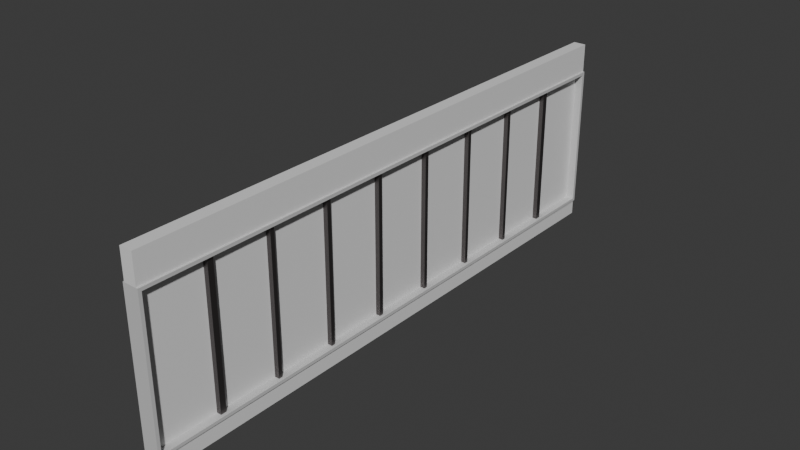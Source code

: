 # Source: 9m_.blend  (saved by Blender 5.1.30; exported with 4.5.12 LTS)
import bpy
from mathutils import Matrix  # noqa: F401  (used for matrix-valued properties, if any)

bpy.ops.wm.read_factory_settings(use_empty=True)
scene = bpy.context.scene
scene.name = 'Scene'

# ---- collections
col_collection = bpy.data.collections.new('Collection'); scene.collection.children.link(col_collection)

# ---- images (referenced by path relative to the original .blend; pixels are not part of the script)
import os
ASSET_DIR = os.environ.get("B2B_ASSET_DIR", "")  # directory of the original .blend (textures are referenced by path, not embedded)
HERE = os.path.dirname(os.path.abspath(__file__))  # packed textures are extracted next to this script under _unpacked/

def load_image(name, relpath, width, height, colorspace="sRGB"):
    """Load a texture the original file referenced (path relative to the .blend, or extracted next to this script)."""
    p = next((c for c in (os.path.join(HERE, relpath), os.path.join(ASSET_DIR, relpath)) if relpath and os.path.exists(c)), "")
    if p:
        img = bpy.data.images.load(p, check_existing=True)
        img.name = name
    else:  # same state as the original file: an image datablock whose file is absent (Cycles renders it pink)
        img = bpy.data.images.new(name, width, height)
        img.source = "FILE"
        img.filepath = "//" + (relpath or name)
    img.colorspace_settings.name = colorspace
    return img
img_001 = load_image('金属フレーム.001', '金属フレーム.001.png', 1024, 1024, 'sRGB')

# ---- materials (node trees are filled in below, after node groups)
mat_001 = bpy.data.materials.new('フレーム-木.001')
mat_001.diffuse_color = (0.3162, 0.1918, 0.1133, 1.0)
mat_001_1 = bpy.data.materials.new('壁.001')
mat_x = bpy.data.materials.new('フレーム-金')
mat_x_1 = bpy.data.materials.new('ガラス')
mat_x_1.diffuse_color = (0.07581, 0.2017, 0.8, 1.0)

# ---- material node trees
mat_001.use_nodes = True; mat_001.node_tree.nodes.clear()
_N = mat_001.node_tree.nodes; _L = mat_001.node_tree.links
n0 = _N.new('ShaderNodeBsdfPrincipled'); n0.name = 'プリンシプルBSDF'; n0.location = (-200, 100)
n0.inputs[0].default_value = (0.6146, 0.6146, 0.6146, 1.0)
n1 = _N.new('ShaderNodeOutputMaterial'); n1.name = 'マテリアル出力'; n1.location = (200, 100)
_L.new(n0.outputs[0], n1.inputs[0])
n1.is_active_output = True
mat_001_1.use_nodes = True; mat_001_1.node_tree.nodes.clear()
_N = mat_001_1.node_tree.nodes; _L = mat_001_1.node_tree.links
n0 = _N.new('ShaderNodeBsdfPrincipled'); n0.name = 'プリンシプルBSDF'; n0.location = (-200, 100)
n1 = _N.new('ShaderNodeOutputMaterial'); n1.name = 'マテリアル出力'; n1.location = (200, 100)
_L.new(n0.outputs[0], n1.inputs[0])
n1.is_active_output = True
mat_x.use_nodes = True; mat_x.node_tree.nodes.clear()
_N = mat_x.node_tree.nodes; _L = mat_x.node_tree.links
n0 = _N.new('ShaderNodeOutputMaterial'); n0.name = 'マテリアル出力'; n0.location = (200, 100)
n1 = _N.new('ShaderNodeTexImage'); n1.name = '画像テクスチャ'; n1.location = (-532, 104)
n1.image = img_001
n2 = _N.new('ShaderNodeBsdfMetallic'); n2.name = 'メタリックBSDF'; n2.location = (-200, 100)
n2.inputs[0].default_value = (0.1808, 0.1654, 0.1636, 1.0)
_L.new(n2.outputs[0], n0.inputs[0])
n0.is_active_output = True
mat_x_1.use_nodes = True; mat_x_1.node_tree.nodes.clear()
_N = mat_x_1.node_tree.nodes; _L = mat_x_1.node_tree.links
n0 = _N.new('ShaderNodeBsdfPrincipled'); n0.name = 'プリンシプルBSDF'; n0.location = (-200, 100)
n1 = _N.new('ShaderNodeOutputMaterial'); n1.name = 'マテリアル出力'; n1.location = (200, 100)
_L.new(n0.outputs[0], n1.inputs[0])
n1.is_active_output = True

# ---- world
world_world = bpy.data.worlds.new('World'); scene.world = world_world
world_world.use_nodes = True; world_world.node_tree.nodes.clear()
_N = world_world.node_tree.nodes; _L = world_world.node_tree.links
n0 = _N.new('ShaderNodeOutputWorld'); n0.name = 'World Output'; n0.location = (200, 100)
n1 = _N.new('ShaderNodeBackground'); n1.name = 'Background'; n1.location = (-200, 100)
n1.inputs[0].default_value = (0.05088, 0.05088, 0.05088, 1.0)
_L.new(n1.outputs[0], n0.inputs[0])
n0.is_active_output = True
world_world.color = (0.05088, 0.05088, 0.05088)
world_world.sun_shadow_jitter_overblur = 0.0

# ---- meshes
me_001 = bpy.data.meshes.new('立方体.001')
me_001.from_pydata([(-1.0, -1.0, -1.0), (-1.0, -1.0, 1.0), (-1.0, 1.0, -1.0), (-1.0, 1.0, 1.0), (1.0, -1.0, -1.0), (1.0, -1.0, 1.0), (1.0, 1.0, -1.0), (1.0, 1.0, 1.0), (-1.0, -0.9889, -0.9565), (-1.0, -0.9889, 0.9565), (-1.0, 0.9889, -0.9565), (-1.0, 0.9889, 0.9565), (1.0, 0.9889, -0.9565), (1.0, 0.9889, 0.9565), (1.0, -0.9889, -0.9565), (1.0, -0.9889, 0.9565), (0.8, 1.0, 1.391), (0.8, 1.0, -1.217), (0.8, -1.0, 1.391), (0.8, -1.0, -1.217), (-0.8, 1.0, 1.391), (-0.8, 1.0, -1.217), (-0.8, -1.0, 1.391), (-0.8, -1.0, -1.217), (0.8, -1.0, -1.0), (0.8, -1.0, 1.0), (-0.8, -1.0, -1.0), (-0.8, -1.0, 1.0), (-0.8, 1.0, -1.0), (-0.8, 1.0, 1.0), (0.8, 1.0, -1.0), (0.8, 1.0, 1.0)], [], [(3, 2, 10, 11), (2, 0, 1, 3, 11, 9, 8, 10), (2, 3, 7, 6), (14, 4, 6, 7, 5, 15, 13, 12), (5, 4, 14, 15), (4, 5, 1, 0), (2, 6, 4, 0), (7, 3, 1, 5), (11, 10, 12, 13), (14, 8, 9, 15), (12, 10, 8, 14), (9, 11, 13, 15), (16, 20, 22, 18), (25, 18, 22, 27), (26, 23, 19, 24), (22, 20, 29, 27), (21, 23, 26, 28), (21, 17, 19, 23), (31, 16, 18, 25), (24, 19, 17, 30), (29, 20, 16, 31), (17, 21, 28, 30), (28, 26, 24, 30), (25, 27, 29, 31)])
me_001.polygons.foreach_set('material_index', [0, 0, 0, 0, 0, 0, 0, 0, 0, 0, 0, 0, 1, 1, 1, 1, 1, 1, 1, 1, 1, 1, 1, 1])
_uv = me_001.uv_layers.new(name='UVマップ')
_uv.uv.foreach_set('vector', [0.625, 0.25, 0.375, 0.25, 0.3804, 0.2486, 0.6196, 0.2486, 0.375, 0.25, 0.375, 0.0, 0.625, 0.0, 0.625, 0.25, 0.6196, 0.2486, 0.6196, 0.001389, 0.3804, 0.001389, 0.3804, 0.2486, 0.375, 0.25, 0.625, 0.25, 0.625, 0.5, 0.375, 0.5, 0.3804, 0.7486, 0.375, 0.75, 0.375, 0.5, 0.625, 0.5, 0.625, 0.75, 0.6196, 0.7486, 0.6196, 0.5014, 0.3804, 0.5014, 0.625, 0.75, 0.375, 0.75, 0.3804, 0.7486, 0.6196, 0.7486, 0.375, 0.75, 0.625, 0.75, 0.625, 1.0, 0.375, 1.0, 0.125, 0.5, 0.375, 0.5, 0.375, 0.75, 0.125, 0.75, 0.625, 0.5, 0.875, 0.5, 0.875, 0.75, 0.625, 0.75, 0.625, 0.3438, 0.375, 0.3438, 0.375, 0.4062, 0.625, 0.4062, 0.375, 0.8438, 0.375, 0.9062, 0.625, 0.9062, 0.625, 0.8438, 0.2812, 0.5, 0.2188, 0.5, 0.2188, 0.75, 0.2812, 0.75, 0.7812, 0.75, 0.7812, 0.5, 0.7188, 0.5, 0.7188, 0.75, 0.0, 0.0, 0.0, 0.0, 0.0, 0.0, 0.0, 0.0, 0.0, 0.0, 0.0, 0.0, 0.0, 0.0, 0.0, 0.0, 0.0, 0.0, 0.0, 0.0, 0.0, 0.0, 0.0, 0.0, 0.0, 0.0, 0.0, 0.0, 0.0, 0.0, 0.0, 0.0, 0.0, 0.0, 0.0, 0.0, 0.0, 0.0, 0.0, 0.0, 0.0, 0.0, 0.0, 0.0, 0.0, 0.0, 0.0, 0.0, 0.0, 0.0, 0.0, 0.0, 0.0, 0.0, 0.0, 0.0, 0.0, 0.0, 0.0, 0.0, 0.0, 0.0, 0.0, 0.0, 0.0, 0.0, 0.0, 0.0, 0.0, 0.0, 0.0, 0.0, 0.0, 0.0, 0.0, 0.0, 0.0, 0.0, 0.0, 0.0, 0.225, 0.5014, 0.225, 0.7486, 0.275, 0.7486, 0.275, 0.5014, 0.725, 0.7486, 0.775, 0.7486, 0.775, 0.5014, 0.725, 0.5014])
_uv.active_render = True
_uv = me_001.uv_layers.new(name='UVMap')
_uv.uv.foreach_set('vector', [0.0, 0.0, 0.0, 0.0, 0.0, 0.0, 0.0, 0.0, 0.0, 0.0, 0.0, 0.0, 0.0, 0.0, 0.0, 0.0, 0.0, 0.0, 0.0, 0.0, 0.0, 0.0, 0.0, 0.0, 0.0, 0.0, 0.0, 0.0, 0.0, 0.0, 0.0, 0.0, 0.0, 0.0, 0.0, 0.0, 0.0, 0.0, 0.0, 0.0, 0.0, 0.0, 0.0, 0.0, 0.0, 0.0, 0.0, 0.0, 0.0, 0.0, 0.0, 0.0, 0.0, 0.0, 0.0, 0.0, 0.0, 0.0, 0.0, 0.0, 0.0, 0.0, 0.0, 0.0, 0.0, 0.0, 0.0, 0.0, 0.0, 0.0, 0.0, 0.0, 0.0, 0.0, 0.0, 0.0, 0.0, 0.0, 0.0, 0.0, 0.0, 0.0, 0.0, 0.0, 0.0, 0.0, 0.0, 0.0, 0.0, 0.0, 0.0, 0.0, 0.0, 0.0, 0.0, 0.0, 0.0, 0.0, 0.0, 0.0, 0.0, 0.0, 0.0, 0.0, 0.0, 0.0, 0.0, 0.0, 0.0, 0.0, 0.0, 0.0, 0.625, 0.5, 0.875, 0.5, 0.875, 0.75, 0.625, 0.75, 0.5875, 0.75, 0.625, 0.75, 0.625, 1.0, 0.5875, 1.0, 0.3958, 1.0, 0.375, 1.0, 0.375, 0.75, 0.3958, 0.75, 0.625, 0.0, 0.625, 0.25, 0.5875, 0.25, 0.5875, 0.0, 0.375, 0.25, 0.375, 0.0, 0.3958, 0.0, 0.3958, 0.25, 0.125, 0.5, 0.375, 0.5, 0.375, 0.75, 0.125, 0.75, 0.5875, 0.5, 0.625, 0.5, 0.625, 0.75, 0.5875, 0.75, 0.3958, 0.75, 0.375, 0.75, 0.375, 0.5, 0.3958, 0.5, 0.5875, 0.25, 0.625, 0.25, 0.625, 0.5, 0.5875, 0.5, 0.375, 0.5, 0.375, 0.25, 0.3958, 0.25, 0.3958, 0.5, 0.0, 0.0, 0.0, 0.0, 0.0, 0.0, 0.0, 0.0, 0.0, 0.0, 0.0, 0.0, 0.0, 0.0, 0.0, 0.0])
me_001.materials.append(mat_001)
me_001.materials.append(mat_001_1)
me_001.materials.append(None)
me_001.update()
me_021 = bpy.data.meshes.new('立方体.021')
me_021.from_pydata([(-1.0, 0.8253, -1.0), (-1.0, 0.8253, 1.0), (-1.0, 1.0, -1.0), (-1.0, 1.0, 1.0), (1.0, 0.8253, -1.0), (1.0, 0.8253, 1.0), (1.0, 1.0, -1.0), (1.0, 1.0, 1.0), (-1.0, -4.767, -1.0), (-1.0, -4.767, 1.0), (-1.0, -4.651, -1.0), (-1.0, -4.651, 1.0), (1.0, -4.767, -1.0), (1.0, -4.767, 1.0), (1.0, -4.651, -1.0), (1.0, -4.651, 1.0), (-1.0, -2.884, -1.0), (-1.0, -2.884, 1.0), (-1.0, -2.767, -1.0), (-1.0, -2.767, 1.0), (1.0, -2.884, -1.0), (1.0, -2.884, 1.0), (1.0, -2.767, -1.0), (1.0, -2.767, 1.0), (-1.0, -1.0, -1.0), (-1.0, -1.0, 1.0), (-1.0, -0.8836, -1.0), (-1.0, -0.8836, 1.0), (1.0, -1.0, -1.0), (1.0, -1.0, 1.0), (1.0, -0.8836, -1.0), (1.0, -0.8836, 1.0), (-1.0, -12.3, -1.0), (-1.0, -12.3, 1.0), (-1.0, -12.13, -1.0), (-1.0, -12.13, 1.0), (1.0, -12.3, -1.0), (1.0, -12.3, 1.0), (1.0, -12.13, -1.0), (1.0, -12.13, 1.0), (-1.0, -10.42, -1.0), (-1.0, -10.42, 1.0), (-1.0, -10.3, -1.0), (-1.0, -10.3, 1.0), (1.0, -10.42, -1.0), (1.0, -10.42, 1.0), (1.0, -10.3, -1.0), (1.0, -10.3, 1.0), (-1.0, -6.651, -1.0), (-1.0, -6.651, 1.0), (-1.0, -6.534, -1.0), (-1.0, -6.534, 1.0), (1.0, -6.651, -1.0), (1.0, -6.651, 1.0), (1.0, -6.534, -1.0), (1.0, -6.534, 1.0), (-1.0, -8.534, -1.0), (-1.0, -8.534, 1.0), (-1.0, -8.418, -1.0), (-1.0, -8.418, 1.0), (1.0, -8.534, -1.0), (1.0, -8.534, 1.0), (1.0, -8.418, -1.0), (1.0, -8.418, 1.0)], [], [(2, 0, 1, 3), (2, 3, 7, 6), (7, 5, 4, 6), (0, 2, 6, 4), (5, 7, 3, 1), (4, 5, 1, 0), (10, 8, 9, 11), (10, 11, 15, 14), (15, 13, 12, 14), (8, 10, 14, 12), (13, 15, 11, 9), (12, 13, 9, 8), (18, 16, 17, 19), (18, 19, 23, 22), (23, 21, 20, 22), (16, 18, 22, 20), (21, 23, 19, 17), (20, 21, 17, 16), (26, 24, 25, 27), (26, 27, 31, 30), (31, 29, 28, 30), (24, 26, 30, 28), (29, 31, 27, 25), (28, 29, 25, 24), (33, 35, 34, 32), (36, 38, 39, 37), (36, 37, 33, 32), (32, 34, 38, 36), (37, 39, 35, 33), (34, 35, 39, 38), (41, 43, 42, 40), (44, 46, 47, 45), (44, 45, 41, 40), (40, 42, 46, 44), (45, 47, 43, 41), (42, 43, 47, 46), (50, 48, 49, 51), (50, 51, 55, 54), (55, 53, 52, 54), (48, 50, 54, 52), (53, 55, 51, 49), (52, 53, 49, 48), (58, 56, 57, 59), (58, 59, 63, 62), (63, 61, 60, 62), (60, 56, 58, 62), (59, 57, 61, 63), (60, 61, 57, 56)])
_uv = me_021.uv_layers.new(name='UVマップ')
_uv.uv.foreach_set('vector', [0.375, 0.25, 0.375, 0.0, 0.625, 0.0, 0.625, 0.25, 0.375, 0.25, 0.625, 0.25, 0.625, 0.5, 0.375, 0.5, 0.625, 0.5, 0.625, 0.75, 0.375, 0.75, 0.375, 0.5, 0.125, 0.75, 0.125, 0.5, 0.375, 0.5, 0.375, 0.75, 0.625, 0.75, 0.625, 0.5, 0.875, 0.5, 0.875, 0.75, 0.375, 0.75, 0.625, 0.75, 0.625, 1.0, 0.375, 1.0, 0.375, 0.25, 0.375, 0.0, 0.625, 0.0, 0.625, 0.25, 0.375, 0.25, 0.625, 0.25, 0.625, 0.5, 0.375, 0.5, 0.625, 0.5, 0.625, 0.75, 0.375, 0.75, 0.375, 0.5, 0.125, 0.75, 0.125, 0.5, 0.375, 0.5, 0.375, 0.75, 0.625, 0.75, 0.625, 0.5, 0.875, 0.5, 0.875, 0.75, 0.375, 0.75, 0.625, 0.75, 0.625, 1.0, 0.375, 1.0, 0.375, 0.25, 0.375, 0.0, 0.625, 0.0, 0.625, 0.25, 0.375, 0.25, 0.625, 0.25, 0.625, 0.5, 0.375, 0.5, 0.625, 0.5, 0.625, 0.75, 0.375, 0.75, 0.375, 0.5, 0.125, 0.75, 0.125, 0.5, 0.375, 0.5, 0.375, 0.75, 0.625, 0.75, 0.625, 0.5, 0.875, 0.5, 0.875, 0.75, 0.375, 0.75, 0.625, 0.75, 0.625, 1.0, 0.375, 1.0, 0.375, 0.25, 0.375, 0.0, 0.625, 0.0, 0.625, 0.25, 0.375, 0.25, 0.625, 0.25, 0.625, 0.5, 0.375, 0.5, 0.625, 0.5, 0.625, 0.75, 0.375, 0.75, 0.375, 0.5, 0.125, 0.75, 0.125, 0.5, 0.375, 0.5, 0.375, 0.75, 0.625, 0.75, 0.625, 0.5, 0.875, 0.5, 0.875, 0.75, 0.375, 0.75, 0.625, 0.75, 0.625, 1.0, 0.375, 1.0, 0.625, 0.0, 0.625, 0.25, 0.375, 0.25, 0.375, 0.0, 0.375, 0.75, 0.375, 0.5, 0.625, 0.5, 0.625, 0.75, 0.375, 0.75, 0.625, 0.75, 0.625, 1.0, 0.375, 1.0, 0.125, 0.75, 0.125, 0.5, 0.375, 0.5, 0.375, 0.75, 0.625, 0.75, 0.625, 0.5, 0.875, 0.5, 0.875, 0.75, 0.375, 0.25, 0.625, 0.25, 0.625, 0.5, 0.375, 0.5, 0.625, 0.0, 0.625, 0.25, 0.375, 0.25, 0.375, 0.0, 0.375, 0.75, 0.375, 0.5, 0.625, 0.5, 0.625, 0.75, 0.375, 0.75, 0.625, 0.75, 0.625, 1.0, 0.375, 1.0, 0.125, 0.75, 0.125, 0.5, 0.375, 0.5, 0.375, 0.75, 0.625, 0.75, 0.625, 0.5, 0.875, 0.5, 0.875, 0.75, 0.375, 0.25, 0.625, 0.25, 0.625, 0.5, 0.375, 0.5, 0.375, 0.25, 0.375, 0.0, 0.625, 0.0, 0.625, 0.25, 0.375, 0.25, 0.625, 0.25, 0.625, 0.5, 0.375, 0.5, 0.625, 0.5, 0.625, 0.75, 0.375, 0.75, 0.375, 0.5, 0.125, 0.75, 0.125, 0.5, 0.375, 0.5, 0.375, 0.75, 0.625, 0.75, 0.625, 0.5, 0.875, 0.5, 0.875, 0.75, 0.375, 0.75, 0.625, 0.75, 0.625, 1.0, 0.375, 1.0, 0.375, 0.25, 0.375, 0.0, 0.625, 0.0, 0.625, 0.25, 0.375, 0.25, 0.625, 0.25, 0.625, 0.5, 0.375, 0.5, 0.625, 0.5, 0.625, 0.75, 0.375, 0.75, 0.375, 0.5, 0.375, 0.75, 0.125, 0.75, 0.125, 0.5, 0.375, 0.5, 0.875, 0.5, 0.875, 0.75, 0.625, 0.75, 0.625, 0.5, 0.375, 0.75, 0.625, 0.75, 0.625, 1.0, 0.375, 1.0])
me_021.materials.append(mat_x)
me_021.update()
me_041 = bpy.data.meshes.new('立方体.041')
me_041.from_pydata([(-1.0, 7.208, -1.0), (-1.0, 7.208, 1.0), (-1.0, 9.208, -1.0), (-1.0, 9.208, 1.0), (1.0, 7.208, -1.0), (1.0, 7.208, 1.0), (1.0, 9.208, -1.0), (1.0, 9.208, 1.0), (-1.0, -9.219, -1.0), (-1.0, -9.219, 1.0), (-1.0, -7.219, -1.0), (-1.0, -7.219, 1.0), (1.0, -9.219, -1.0), (1.0, -9.219, 1.0), (1.0, -7.219, -1.0), (1.0, -7.219, 1.0), (-1.0, -7.032, -1.0), (-1.0, -7.032, 1.0), (-1.0, -5.174, -1.0), (-1.0, -5.174, 1.0), (1.0, -7.032, -1.0), (1.0, -7.032, 1.0), (1.0, -5.174, -1.0), (1.0, -5.174, 1.0), (-1.0, -3.003, -1.0), (-1.0, -3.003, 1.0), (-1.0, -1.084, -1.0), (-1.0, -1.084, 1.0), (1.0, -3.003, -1.0), (1.0, -3.003, 1.0), (1.0, -1.084, -1.0), (1.0, -1.084, 1.0), (-1.0, -5.048, -1.0), (-1.0, -5.048, 1.0), (-1.0, -3.13, -1.0), (-1.0, -3.13, 1.0), (1.0, -5.048, -1.0), (1.0, -5.048, 1.0), (1.0, -3.13, -1.0), (1.0, -3.13, 1.0), (-1.0, 1.088, -1.0), (-1.0, 1.088, 1.0), (-1.0, 3.007, -1.0), (-1.0, 3.007, 1.0), (1.0, 1.088, -1.0), (1.0, 1.088, 1.0), (1.0, 3.007, -1.0), (1.0, 3.007, 1.0), (-1.0, -0.9575, -1.0), (-1.0, -0.9575, 1.0), (-1.0, 0.9615, -1.0), (-1.0, 0.9615, 1.0), (1.0, -0.9575, -1.0), (1.0, -0.9575, 1.0), (1.0, 0.9615, -1.0), (1.0, 0.9615, 1.0), (-1.0, 3.132, -1.0), (-1.0, 3.132, 1.0), (-1.0, 5.051, -1.0), (-1.0, 5.051, 1.0), (1.0, 3.132, -1.0), (1.0, 3.132, 1.0), (1.0, 5.051, -1.0), (1.0, 5.051, 1.0), (-1.0, 5.176, -1.0), (-1.0, 5.176, 1.0), (-1.0, 7.034, -1.0), (-1.0, 7.034, 1.0), (1.0, 5.176, -1.0), (1.0, 5.176, 1.0), (1.0, 7.034, -1.0), (1.0, 7.034, 1.0)], [], [(0, 1, 3, 2), (2, 3, 7, 6), (6, 7, 5, 4), (4, 5, 1, 0), (2, 6, 4, 0), (7, 3, 1, 5), (8, 9, 11, 10), (10, 11, 15, 14), (14, 15, 13, 12), (12, 13, 9, 8), (10, 14, 12, 8), (15, 11, 9, 13), (16, 17, 19, 18), (18, 19, 23, 22), (22, 23, 21, 20), (20, 21, 17, 16), (18, 22, 20, 16), (23, 19, 17, 21), (24, 25, 27, 26), (26, 27, 31, 30), (30, 31, 29, 28), (28, 29, 25, 24), (26, 30, 28, 24), (31, 27, 25, 29), (32, 33, 35, 34), (34, 35, 39, 38), (38, 39, 37, 36), (36, 37, 33, 32), (34, 38, 36, 32), (39, 35, 33, 37), (40, 41, 43, 42), (42, 43, 47, 46), (46, 47, 45, 44), (44, 45, 41, 40), (42, 46, 44, 40), (47, 43, 41, 45), (48, 49, 51, 50), (50, 51, 55, 54), (54, 55, 53, 52), (52, 53, 49, 48), (50, 54, 52, 48), (55, 51, 49, 53), (56, 57, 59, 58), (58, 59, 63, 62), (62, 63, 61, 60), (60, 61, 57, 56), (58, 62, 60, 56), (63, 59, 57, 61), (64, 65, 67, 66), (66, 67, 71, 70), (70, 71, 69, 68), (68, 69, 65, 64), (66, 70, 68, 64), (71, 67, 65, 69)])
_uv = me_041.uv_layers.new(name='UVマップ')
_uv.uv.foreach_set('vector', [0.375, 0.0, 0.625, 0.0, 0.625, 0.25, 0.375, 0.25, 0.375, 0.25, 0.625, 0.25, 0.625, 0.5, 0.375, 0.5, 0.375, 0.5, 0.625, 0.5, 0.625, 0.75, 0.375, 0.75, 0.375, 0.75, 0.625, 0.75, 0.625, 1.0, 0.375, 1.0, 0.125, 0.5, 0.375, 0.5, 0.375, 0.75, 0.125, 0.75, 0.625, 0.5, 0.875, 0.5, 0.875, 0.75, 0.625, 0.75, 0.375, 0.0, 0.625, 0.0, 0.625, 0.25, 0.375, 0.25, 0.375, 0.25, 0.625, 0.25, 0.625, 0.5, 0.375, 0.5, 0.375, 0.5, 0.625, 0.5, 0.625, 0.75, 0.375, 0.75, 0.375, 0.75, 0.625, 0.75, 0.625, 1.0, 0.375, 1.0, 0.125, 0.5, 0.375, 0.5, 0.375, 0.75, 0.125, 0.75, 0.625, 0.5, 0.875, 0.5, 0.875, 0.75, 0.625, 0.75, 0.375, 0.0, 0.625, 0.0, 0.625, 0.25, 0.375, 0.25, 0.375, 0.25, 0.625, 0.25, 0.625, 0.5, 0.375, 0.5, 0.375, 0.5, 0.625, 0.5, 0.625, 0.75, 0.375, 0.75, 0.375, 0.75, 0.625, 0.75, 0.625, 1.0, 0.375, 1.0, 0.125, 0.5, 0.375, 0.5, 0.375, 0.75, 0.125, 0.75, 0.625, 0.5, 0.875, 0.5, 0.875, 0.75, 0.625, 0.75, 0.375, 0.0, 0.625, 0.0, 0.625, 0.25, 0.375, 0.25, 0.375, 0.25, 0.625, 0.25, 0.625, 0.5, 0.375, 0.5, 0.375, 0.5, 0.625, 0.5, 0.625, 0.75, 0.375, 0.75, 0.375, 0.75, 0.625, 0.75, 0.625, 1.0, 0.375, 1.0, 0.125, 0.5, 0.375, 0.5, 0.375, 0.75, 0.125, 0.75, 0.625, 0.5, 0.875, 0.5, 0.875, 0.75, 0.625, 0.75, 0.375, 0.0, 0.625, 0.0, 0.625, 0.25, 0.375, 0.25, 0.375, 0.25, 0.625, 0.25, 0.625, 0.5, 0.375, 0.5, 0.375, 0.5, 0.625, 0.5, 0.625, 0.75, 0.375, 0.75, 0.375, 0.75, 0.625, 0.75, 0.625, 1.0, 0.375, 1.0, 0.125, 0.5, 0.375, 0.5, 0.375, 0.75, 0.125, 0.75, 0.625, 0.5, 0.875, 0.5, 0.875, 0.75, 0.625, 0.75, 0.375, 0.0, 0.625, 0.0, 0.625, 0.25, 0.375, 0.25, 0.375, 0.25, 0.625, 0.25, 0.625, 0.5, 0.375, 0.5, 0.375, 0.5, 0.625, 0.5, 0.625, 0.75, 0.375, 0.75, 0.375, 0.75, 0.625, 0.75, 0.625, 1.0, 0.375, 1.0, 0.125, 0.5, 0.375, 0.5, 0.375, 0.75, 0.125, 0.75, 0.625, 0.5, 0.875, 0.5, 0.875, 0.75, 0.625, 0.75, 0.375, 0.0, 0.625, 0.0, 0.625, 0.25, 0.375, 0.25, 0.375, 0.25, 0.625, 0.25, 0.625, 0.5, 0.375, 0.5, 0.375, 0.5, 0.625, 0.5, 0.625, 0.75, 0.375, 0.75, 0.375, 0.75, 0.625, 0.75, 0.625, 1.0, 0.375, 1.0, 0.125, 0.5, 0.375, 0.5, 0.375, 0.75, 0.125, 0.75, 0.625, 0.5, 0.875, 0.5, 0.875, 0.75, 0.625, 0.75, 0.375, 0.0, 0.625, 0.0, 0.625, 0.25, 0.375, 0.25, 0.375, 0.25, 0.625, 0.25, 0.625, 0.5, 0.375, 0.5, 0.375, 0.5, 0.625, 0.5, 0.625, 0.75, 0.375, 0.75, 0.375, 0.75, 0.625, 0.75, 0.625, 1.0, 0.375, 1.0, 0.125, 0.5, 0.375, 0.5, 0.375, 0.75, 0.125, 0.75, 0.625, 0.5, 0.875, 0.5, 0.875, 0.75, 0.625, 0.75, 0.375, 0.0, 0.625, 0.0, 0.625, 0.25, 0.375, 0.25, 0.375, 0.25, 0.625, 0.25, 0.625, 0.5, 0.375, 0.5, 0.375, 0.5, 0.625, 0.5, 0.625, 0.75, 0.375, 0.75, 0.375, 0.75, 0.625, 0.75, 0.625, 1.0, 0.375, 1.0, 0.125, 0.5, 0.375, 0.5, 0.375, 0.75, 0.125, 0.75, 0.625, 0.5, 0.875, 0.5, 0.875, 0.75, 0.625, 0.75])
me_041.materials.append(mat_x_1)
me_041.update()

# ---- objects
ob_002 = bpy.data.objects.new('立方体.002', me_001)
ob_011 = bpy.data.objects.new('立方体.011', me_021)
ob_022 = bpy.data.objects.new('立方体.022', me_041)

# ---- transforms, parenting, visibility, modifiers, constraints
ob_002.location = (0.0, 0.0, 2.8)
ob_002.scale = (0.25, 9.0, 2.3)
ob_011.location = (0.0, 5.933, 2.8)
ob_011.scale = (0.15, 1.05, 2.2)
ob_022.location = (0.0, -0.001937, 2.8)
ob_022.scale = (0.005, 0.967, 2.2)

# ---- collection membership
col_collection.objects.link(ob_002)
col_collection.objects.link(ob_011)
col_collection.objects.link(ob_022)

# ---- scene / render settings (as saved in the file)
scene.frame_start = 1; scene.frame_end = 250; scene.frame_set(1)
scene.render.engine = 'BLENDER_EEVEE_NEXT'
scene.render.bake_bias = 0.0
scene.render.bake_samples = 0
scene.cycles.sampling_pattern = 'TABULATED_SOBOL'
scene.eevee.use_volume_custom_range = False
bpy.context.view_layer.update()

# ---- added for rendering (the .blend has no active camera and no usable light): camera, sun
cam_auto = bpy.data.cameras.new('AutoCamera')
cam_auto.lens = 50.0
cam_auto.sensor_width = 36.0
cam_auto.clip_end = 1000.0
ob_auto_camera = bpy.data.objects.new('AutoCamera', cam_auto)
scene.collection.objects.link(ob_auto_camera)
ob_auto_camera.location = (17.561, -21.0732, 17.0488)
ob_auto_camera.rotation_euler = (1.09748, -7.21219e-08, 0.694738)
scene.camera = ob_auto_camera
light_auto_sun = bpy.data.lights.new('AutoSun', 'SUN')
light_auto_sun.energy = 3.0
light_auto_sun.angle = 0.0523599
ob_auto_sun = bpy.data.objects.new('AutoSun', light_auto_sun)
scene.collection.objects.link(ob_auto_sun)
ob_auto_sun.rotation_euler = (0.872665, 0.174533, 0.523599)
bpy.context.view_layer.update()
